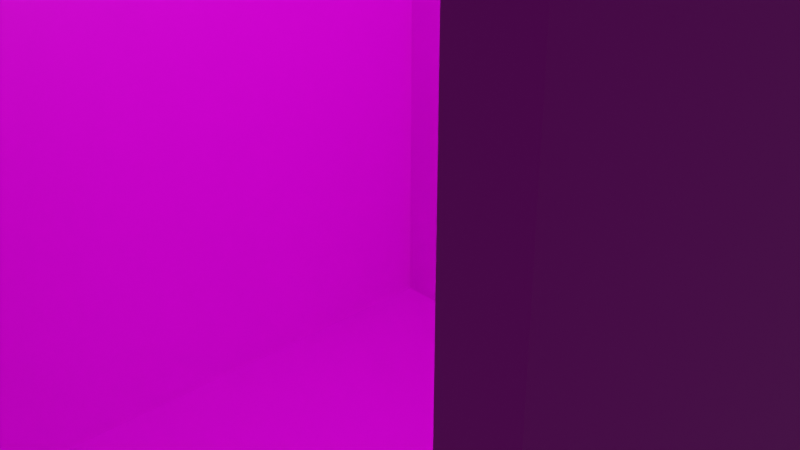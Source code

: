 # Source: real_elevators_elevator_cabin.blend  (saved by Blender 2.82.7; exported with 4.5.12 LTS)
import bpy
from mathutils import Matrix  # noqa: F401  (used for matrix-valued properties, if any)

bpy.ops.wm.read_factory_settings(use_empty=True)
scene = bpy.context.scene
scene.name = 'Scene'

# ---- collections
col_collection = bpy.data.collections.new('Collection'); scene.collection.children.link(col_collection)

# ---- images (referenced by path relative to the original .blend; pixels are not part of the script)
import os
ASSET_DIR = os.environ.get("B2B_ASSET_DIR", "")  # directory of the original .blend (textures are referenced by path, not embedded)
HERE = os.path.dirname(os.path.abspath(__file__))  # packed textures are extracted next to this script under _unpacked/

def load_image(name, relpath, width, height, colorspace="sRGB"):
    """Load a texture the original file referenced (path relative to the .blend, or extracted next to this script)."""
    p = next((c for c in (os.path.join(HERE, relpath), os.path.join(ASSET_DIR, relpath)) if relpath and os.path.exists(c)), "")
    if p:
        img = bpy.data.images.load(p, check_existing=True)
        img.name = name
    else:  # same state as the original file: an image datablock whose file is absent (Cycles renders it pink)
        img = bpy.data.images.new(name, width, height)
        img.source = "FILE"
        img.filepath = "//" + (relpath or name)
    img.colorspace_settings.name = colorspace
    return img
img_real_elevators_new_cabin_png = load_image('real_elevators_new_cabin.png', 'real_elevators_new_cabin.png', 1024, 1024, 'sRGB')

# ---- materials (node trees are filled in below, after node groups)
mat_material = bpy.data.materials.new('Material')
mat_material.alpha_threshold = 0.0
mat_material.use_transparent_shadow = False
mat_material.line_color = (0.0, 0.0, 0.0, 1.0)

# ---- material node trees
mat_material.use_nodes = True; mat_material.node_tree.nodes.clear()
_N = mat_material.node_tree.nodes; _L = mat_material.node_tree.links
n0 = _N.new('ShaderNodeOutputMaterial'); n0.name = 'Material Output'; n0.location = (300, 300)
n1 = _N.new('ShaderNodeBsdfPrincipled'); n1.name = 'Principled BSDF'; n1.location = (10, 300)
n1.distribution = 'GGX'
n1.subsurface_method = 'BURLEY'
n1.inputs[2].default_value = 0.4
n1.inputs[3].default_value = 1.45
n1.inputs[27].default_value = (0.0, 0.0, 0.0, 1.0)
n1.inputs[28].default_value = 1.0
n2 = _N.new('ShaderNodeTexImage'); n2.name = 'Image Texture'; n2.location = (-280, 279)
n2.image = img_real_elevators_new_cabin_png
n2.interpolation = 'Closest'
_L.new(n1.outputs[0], n0.inputs[0])
_L.new(n2.outputs[0], n1.inputs[0])
n0.is_active_output = True

# ---- world
world_world = bpy.data.worlds.new('World'); scene.world = world_world
world_world.use_nodes = True; world_world.node_tree.nodes.clear()
_N = world_world.node_tree.nodes; _L = world_world.node_tree.links
n0 = _N.new('ShaderNodeOutputWorld'); n0.name = 'World Output'; n0.location = (300, 300)
n1 = _N.new('ShaderNodeBackground'); n1.name = 'Background'; n1.location = (10, 300)
n1.inputs[0].default_value = (0.05088, 0.05088, 0.05088, 1.0)
_L.new(n1.outputs[0], n0.inputs[0])
n0.is_active_output = True
world_world.color = (0.05088, 0.05088, 0.05088)
world_world.use_sun_shadow = False
world_world.sun_shadow_jitter_overblur = 0.0

# ---- cameras
cam_camera = bpy.data.cameras.new('Camera')
cam_camera.clip_end = 100.0
cam_camera.ortho_scale = 7.314

# ---- lights
light_light = bpy.data.lights.new('Light', 'POINT')
light_light.transmission_factor = 0.0
light_light.energy = 1000.0
light_light.shadow_soft_size = 0.1
light_light.shadow_maximum_resolution = 0.006
light_light.use_absolute_resolution = True

# ---- meshes
me_cube = bpy.data.meshes.new('Cube')
me_cube.from_pydata([(4.0, 5.0, 15.0), (4.0, 5.0, -5.0), (4.0, -5.0, 15.0), (4.0, -5.0, -5.0), (-5.0, 5.0, 15.0), (-5.0, 5.0, -5.0), (-5.0, -5.0, 15.0), (-5.0, -5.0, -5.0), (4.0, 4.476, 14.42), (4.0, 4.476, -4.416), (4.0, -4.476, 14.42), (4.0, -4.476, -4.416), (-4.469, 4.476, 14.42), (-4.469, 4.476, -4.416), (-4.469, -4.476, 14.42), (-4.469, -4.476, -4.416), (0.4661, 4.198, 4.541), (0.4661, 4.198, 9.366), (0.4661, 4.476, 4.541), (0.4661, 4.476, 9.366), (3.457, 4.198, 4.541), (3.457, 4.198, 9.366), (3.457, 4.476, 4.541), (3.457, 4.476, 9.366), (0.4998, -1.0, 15.0), (0.4998, -1.0, 16.21), (-1.5, -1.0, 15.0), (-1.5, -1.0, 16.21), (0.4998, 1.0, 15.0), (0.4998, 1.0, 16.21), (-1.5, 1.0, 15.0), (-1.5, 1.0, 16.21), (-0.2917, -0.7584, 16.21), (-0.2917, -0.7584, 17.22), (-0.7088, -0.7584, 16.21), (-0.7088, -0.7584, 17.22), (-0.2917, -0.3414, 16.21), (-0.2917, -0.3414, 17.22), (-0.7088, -0.3414, 16.21), (-0.7088, -0.3414, 17.22), (-0.7088, -0.3414, 16.87), (-0.2917, -0.3414, 16.87), (-0.2917, -0.7584, 16.87), (-0.7088, -0.7584, 16.87), (-0.2917, 0.7584, 16.21), (-0.2917, 0.7584, 17.22), (-0.7088, 0.7584, 16.21), (-0.7088, 0.7584, 17.22), (-0.2917, 0.3414, 16.21), (-0.2917, 0.3414, 17.22), (-0.7088, 0.3414, 16.21), (-0.7088, 0.3414, 17.22), (-0.7088, 0.3414, 16.87), (-0.2917, 0.3414, 16.87), (-0.2917, 0.7584, 16.87), (-0.7088, 0.7584, 16.87)], [], [(0, 4, 6, 2), (3, 2, 6, 7), (7, 6, 4, 5), (5, 1, 3, 7), (8, 10, 14, 12), (5, 4, 0, 1), (11, 15, 14, 10), (15, 13, 12, 14), (13, 15, 11, 9), (2, 10, 8, 0), (3, 11, 10, 2), (1, 9, 11, 3), (0, 8, 9, 1), (16, 17, 19, 18), (22, 23, 21, 20), (20, 21, 17, 16), (18, 22, 20, 16), (23, 19, 17, 21), (9, 8, 12, 13), (24, 25, 27, 26), (26, 27, 31, 30), (30, 31, 29, 28), (28, 29, 25, 24), (32, 42, 43, 34), (31, 27, 25, 29), (34, 43, 40, 38), (36, 41, 42, 32), (34, 38, 36, 32), (39, 35, 33, 37), (41, 36, 38, 40), (37, 49, 51, 39), (42, 41, 37, 33), (43, 42, 33, 35), (40, 43, 35, 39), (44, 54, 55, 46), (46, 55, 52, 50), (48, 53, 54, 44), (51, 47, 45, 49), (53, 48, 50, 52), (41, 53, 49, 37), (54, 53, 49, 45), (55, 54, 45, 47), (52, 55, 47, 51), (41, 40, 52, 53), (40, 39, 51, 52)])
_uv = me_cube.uv_layers.new(name='UVMap')
_uv.uv.foreach_set('vector', [0.5155, 0.75, 0.5155, 1.0, 0.2664, 1.0, 0.2664, 0.75, 0.2349, 0.5023, 0.2349, 1.0, -0.0005171, 1.0, -0.0005171, 0.5023, 0.2349, 0.5023, 0.2349, 1.0, -0.0005171, 1.0, -0.0005171, 0.5023, 0.5154, 0.4852, 0.5154, 0.7338, 0.2664, 0.7338, 0.2664, 0.4852, 0.5316, 0.7503, 0.5316, 1.0, 0.7811, 1.0, 0.7811, 0.7503, -0.0005171, 1.0, -0.0005171, 0.5023, 0.2349, 0.5023, 0.2349, 1.0, 0.000403, 0.4994, 0.2653, 0.4994, 0.2653, 8.574e-05, 0.000403, 8.559e-05, 0.2653, 8.574e-05, 0.000403, 8.559e-05, 0.000403, 0.4994, 0.2653, 0.4994, 0.5313, 0.7342, 0.7809, 0.7342, 0.7809, 0.4851, 0.5313, 0.4851, 0.8287, 0.3948, 0.8162, 0.3836, 0.8162, 0.1925, 0.8287, 0.1813, 0.8386, 0.4454, 0.8274, 0.4329, 0.8274, 0.03082, 0.8386, 0.01835, 0.8418, 0.3948, 0.8294, 0.3836, 0.8294, 0.1925, 0.8418, 0.1813, 0.8267, 0.4454, 0.8155, 0.4329, 0.8155, 0.03082, 0.8267, 0.01835, 0.31, 0.02557, 0.31, 0.4025, 0.2864, 0.4025, 0.2864, 0.02557, 0.588, 0.02557, 0.588, 0.4025, 0.5644, 0.4025, 0.5644, 0.02557, 0.5934, 0.0004629, 0.5934, 0.4371, 0.2819, 0.4371, 0.2819, 0.0004631, 0.31, 0.003872, 0.5644, 0.003872, 0.5644, 0.02557, 0.31, 0.02557, 0.5644, 0.4242, 0.31, 0.4242, 0.31, 0.4025, 0.5644, 0.4025, 0.2653, 0.4994, 0.2653, 8.574e-05, 0.000403, 8.559e-05, 0.000403, 0.4994, 0.6176, 0.5086, 0.6641, 0.5086, 0.6641, 0.5551, 0.6176, 0.5551, 0.6176, 0.5551, 0.6641, 0.5551, 0.6641, 0.6016, 0.6176, 0.6016, 0.6176, 0.6016, 0.6641, 0.6016, 0.6641, 0.648, 0.6176, 0.648, 0.6176, 0.648, 0.6641, 0.648, 0.6641, 0.6945, 0.6176, 0.6945, 0.6222, 0.5099, 0.6461, 0.5099, 0.6461, 0.5576, 0.6222, 0.5576, 0.6641, 0.6016, 0.7105, 0.6016, 0.7105, 0.648, 0.6641, 0.648, 0.6222, 0.5576, 0.6461, 0.5576, 0.6461, 0.6054, 0.6222, 0.6054, 0.6222, 0.6532, 0.6461, 0.6532, 0.6461, 0.701, 0.6222, 0.701, 0.125, 0.5, 0.375, 0.5, 0.375, 0.75, 0.125, 0.75, 0.67, 0.6054, 0.7177, 0.6054, 0.7177, 0.6532, 0.67, 0.6532, 0.6461, 0.6532, 0.6222, 0.6532, 0.6222, 0.6054, 0.6461, 0.6054, 0.67, 0.6532, 0.67, 0.6532, 0.67, 0.6054, 0.67, 0.6054, 0.6461, 0.701, 0.6461, 0.6532, 0.67, 0.6532, 0.67, 0.701, 0.6461, 0.5576, 0.6461, 0.5099, 0.67, 0.5099, 0.67, 0.5576, 0.6461, 0.6054, 0.6461, 0.5576, 0.67, 0.5576, 0.67, 0.6054, 0.6222, 0.5099, 0.6461, 0.5099, 0.6461, 0.5576, 0.6222, 0.5576, 0.6222, 0.5576, 0.6461, 0.5576, 0.6461, 0.6054, 0.6222, 0.6054, 0.6222, 0.6532, 0.6461, 0.6532, 0.6461, 0.701, 0.6222, 0.701, 0.67, 0.6054, 0.7177, 0.6054, 0.7177, 0.6532, 0.67, 0.6532, 0.6461, 0.6532, 0.6222, 0.6532, 0.6222, 0.6054, 0.6461, 0.6054, 0.6461, 0.6532, 0.6461, 0.6532, 0.67, 0.6532, 0.67, 0.6532, 0.6461, 0.701, 0.6461, 0.6532, 0.67, 0.6532, 0.67, 0.701, 0.6461, 0.5576, 0.6461, 0.5099, 0.67, 0.5099, 0.67, 0.5576, 0.6461, 0.6054, 0.6461, 0.5576, 0.67, 0.5576, 0.67, 0.6054, 0.6461, 0.6532, 0.6461, 0.6054, 0.6461, 0.6054, 0.6461, 0.6532, 0.6461, 0.6054, 0.67, 0.6054, 0.67, 0.6054, 0.6461, 0.6054])
me_cube.materials.append(mat_material)
me_cube.use_remesh_preserve_volume = False
me_cube.use_remesh_preserve_attributes = False
me_cube.use_mirror_vertex_groups = False
me_cube.update()

# ---- objects
ob_cube = bpy.data.objects.new('Cube', me_cube)
ob_light = bpy.data.objects.new('Light', light_light)
ob_camera = bpy.data.objects.new('Camera', cam_camera)

# ---- transforms, parenting, visibility, modifiers, constraints
ob_cube.location = (0.0, 0.0, 0.0)
ob_cube.rotation_euler = (0.0, -0.0, -1.571)
ob_cube.lock_rotations_4d = False
ob_cube.empty_display_type = 'ARROWS'
ob_cube.lineart.crease_threshold = 0.0
ob_light.location = (4.076, 1.005, 5.904)
ob_light.rotation_euler = (0.6503, 0.05522, 1.866)
ob_light.lock_rotations_4d = False
ob_light.empty_display_type = 'ARROWS'
ob_light.color = (0.0, 0.0, 0.0, 0.0)
ob_light.lineart.crease_threshold = 0.0
ob_camera.location = (7.359, -6.926, 4.958)
ob_camera.rotation_euler = (1.109, 0.0, 0.8149)
ob_camera.lock_rotations_4d = False
ob_camera.empty_display_type = 'ARROWS'
ob_camera.color = (0.0, 0.0, 0.0, 0.0)
ob_camera.display_type = 'WIRE'
ob_camera.lineart.crease_threshold = 0.0

# ---- collection membership
col_collection.objects.link(ob_cube)
col_collection.objects.link(ob_light)
col_collection.objects.link(ob_camera)

# ---- scene / render settings (as saved in the file)
scene.camera = ob_camera
scene.frame_start = 1; scene.frame_end = 250; scene.frame_set(1)
scene.render.engine = 'BLENDER_EEVEE_NEXT'
scene.cycles.use_denoising = False
scene.cycles.samples = 128
scene.cycles.sampling_pattern = 'TABULATED_SOBOL'
scene.cycles.use_adaptive_sampling = False
scene.cycles.use_light_tree = False
scene.view_settings.view_transform = 'Filmic'
bpy.context.view_layer.update()
